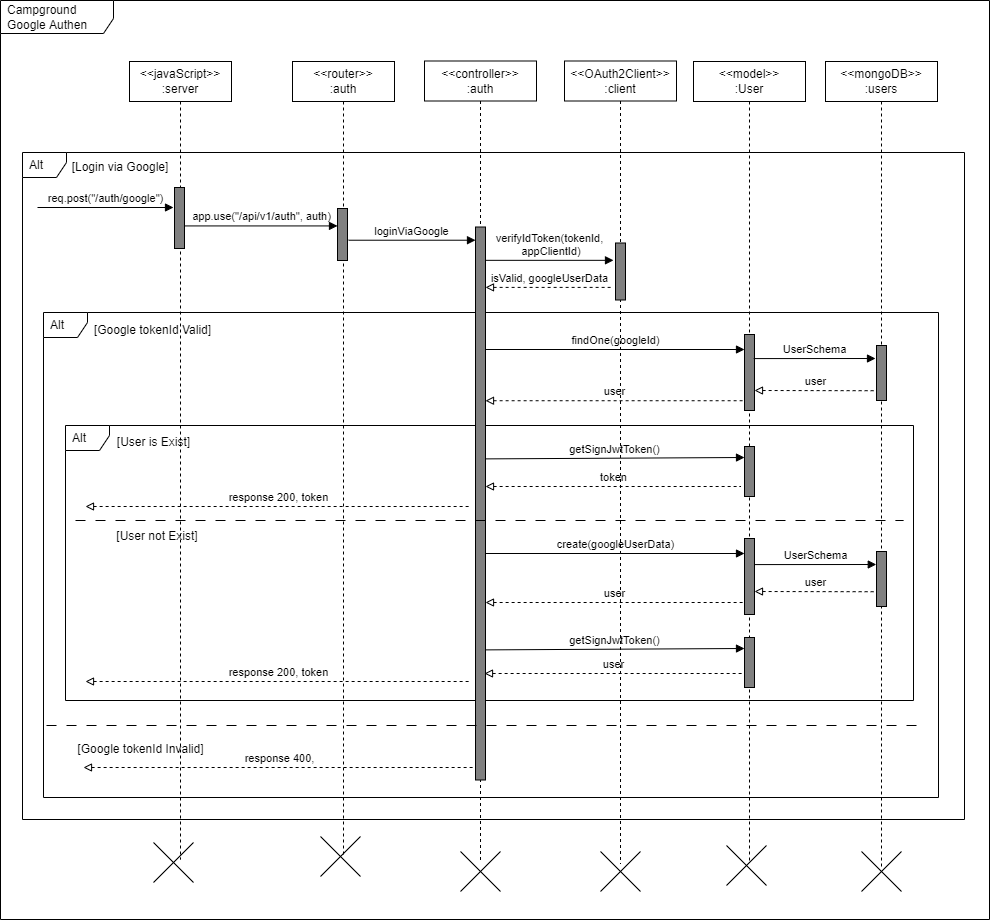

The diagram above was exported from draw.io. Its source (the exported page's mxGraphModel, read from the mxfile embedded in the PNG):
<mxGraphModel dx="-109" dy="269" grid="0" gridSize="10" guides="1" tooltips="1" connect="1" arrows="1" fold="1" page="1" pageScale="1" pageWidth="850" pageHeight="1100" background="none" math="0" shadow="0">
  <root>
    <mxCell id="0" />
    <mxCell id="1" parent="0" />
    <mxCell id="nSxJ-nGAHUv5d9EsKK7Q-1" value="Campground Google Authen" style="shape=umlFrame;whiteSpace=wrap;html=1;width=113;height=33;boundedLbl=1;verticalAlign=middle;align=left;spacingLeft=5;" parent="1" vertex="1">
      <mxGeometry x="1252" y="87" width="989" height="919" as="geometry" />
    </mxCell>
    <mxCell id="nSxJ-nGAHUv5d9EsKK7Q-2" value="Alt" style="shape=umlFrame;whiteSpace=wrap;html=1;width=44;height=25;boundedLbl=1;verticalAlign=middle;align=left;spacingLeft=5;" parent="1" vertex="1">
      <mxGeometry x="1274" y="239" width="942" height="667" as="geometry" />
    </mxCell>
    <mxCell id="nSxJ-nGAHUv5d9EsKK7Q-3" value="Alt" style="shape=umlFrame;whiteSpace=wrap;html=1;width=44;height=25;boundedLbl=1;verticalAlign=middle;align=left;spacingLeft=5;" parent="1" vertex="1">
      <mxGeometry x="1295" y="399" width="895" height="485" as="geometry" />
    </mxCell>
    <mxCell id="nSxJ-nGAHUv5d9EsKK7Q-4" value="Alt" style="shape=umlFrame;whiteSpace=wrap;html=1;width=44;height=25;boundedLbl=1;verticalAlign=middle;align=left;spacingLeft=5;" parent="1" vertex="1">
      <mxGeometry x="1317" y="512" width="848" height="275" as="geometry" />
    </mxCell>
    <mxCell id="nSxJ-nGAHUv5d9EsKK7Q-5" value="&amp;lt;&amp;lt;javaScript&amp;gt;&amp;gt;&lt;br&gt;:server" style="shape=umlLifeline;perimeter=lifelinePerimeter;whiteSpace=wrap;html=1;container=1;collapsible=0;recursiveResize=0;outlineConnect=0;" parent="1" vertex="1">
      <mxGeometry x="1381" y="148" width="102" height="798" as="geometry" />
    </mxCell>
    <mxCell id="nSxJ-nGAHUv5d9EsKK7Q-6" value="" style="html=1;points=[];perimeter=orthogonalPerimeter;fillColor=#808080;" parent="nSxJ-nGAHUv5d9EsKK7Q-5" vertex="1">
      <mxGeometry x="45" y="126" width="10" height="61" as="geometry" />
    </mxCell>
    <mxCell id="nSxJ-nGAHUv5d9EsKK7Q-7" value="response 200, token" style="html=1;verticalAlign=bottom;labelBackgroundColor=none;endArrow=none;endFill=0;dashed=1;startArrow=block;startFill=0;" parent="nSxJ-nGAHUv5d9EsKK7Q-5" edge="1">
      <mxGeometry width="160" relative="1" as="geometry">
        <mxPoint x="-44" y="445" as="sourcePoint" />
        <mxPoint x="342" y="445" as="targetPoint" />
      </mxGeometry>
    </mxCell>
    <mxCell id="nSxJ-nGAHUv5d9EsKK7Q-8" value="response 200, token" style="html=1;verticalAlign=bottom;labelBackgroundColor=none;endArrow=none;endFill=0;dashed=1;startArrow=block;startFill=0;" parent="nSxJ-nGAHUv5d9EsKK7Q-5" edge="1">
      <mxGeometry width="160" relative="1" as="geometry">
        <mxPoint x="-44.000000000000455" y="620" as="sourcePoint" />
        <mxPoint x="342" y="620" as="targetPoint" />
      </mxGeometry>
    </mxCell>
    <mxCell id="nSxJ-nGAHUv5d9EsKK7Q-9" value="[User not Exist]" style="text;html=1;strokeColor=none;fillColor=none;align=center;verticalAlign=middle;whiteSpace=wrap;rounded=0;" parent="nSxJ-nGAHUv5d9EsKK7Q-5" vertex="1">
      <mxGeometry x="-18" y="460" width="92" height="30" as="geometry" />
    </mxCell>
    <mxCell id="nSxJ-nGAHUv5d9EsKK7Q-10" value="response 400," style="html=1;verticalAlign=bottom;labelBackgroundColor=none;endArrow=none;endFill=0;dashed=1;startArrow=block;startFill=0;" parent="nSxJ-nGAHUv5d9EsKK7Q-5" target="nSxJ-nGAHUv5d9EsKK7Q-14" edge="1">
      <mxGeometry width="160" relative="1" as="geometry">
        <mxPoint x="-46.000000000000455" y="706" as="sourcePoint" />
        <mxPoint x="340" y="706" as="targetPoint" />
      </mxGeometry>
    </mxCell>
    <mxCell id="nSxJ-nGAHUv5d9EsKK7Q-11" value="&amp;lt;&amp;lt;router&amp;gt;&amp;gt;&lt;br&gt;:auth" style="shape=umlLifeline;perimeter=lifelinePerimeter;whiteSpace=wrap;html=1;container=1;collapsible=0;recursiveResize=0;outlineConnect=0;" parent="1" vertex="1">
      <mxGeometry x="1544" y="148" width="102" height="796" as="geometry" />
    </mxCell>
    <mxCell id="nSxJ-nGAHUv5d9EsKK7Q-12" value="" style="html=1;points=[];perimeter=orthogonalPerimeter;fillColor=#808080;" parent="nSxJ-nGAHUv5d9EsKK7Q-11" vertex="1">
      <mxGeometry x="45" y="147" width="10" height="52" as="geometry" />
    </mxCell>
    <mxCell id="nSxJ-nGAHUv5d9EsKK7Q-13" value="&amp;lt;&amp;lt;controller&amp;gt;&amp;gt;&lt;br&gt;:auth" style="shape=umlLifeline;perimeter=lifelinePerimeter;whiteSpace=wrap;html=1;container=1;collapsible=0;recursiveResize=0;outlineConnect=0;" parent="1" vertex="1">
      <mxGeometry x="1676" y="147.5" width="112" height="801.5" as="geometry" />
    </mxCell>
    <mxCell id="nSxJ-nGAHUv5d9EsKK7Q-14" value="" style="html=1;points=[];perimeter=orthogonalPerimeter;fillColor=#808080;" parent="nSxJ-nGAHUv5d9EsKK7Q-13" vertex="1">
      <mxGeometry x="51" y="166" width="10" height="553" as="geometry" />
    </mxCell>
    <mxCell id="nSxJ-nGAHUv5d9EsKK7Q-15" value="" style="endArrow=none;startArrow=none;endFill=0;startFill=0;endSize=8;html=1;verticalAlign=bottom;dashed=1;labelBackgroundColor=none;dashPattern=10 10;" parent="nSxJ-nGAHUv5d9EsKK7Q-13" edge="1">
      <mxGeometry width="160" relative="1" as="geometry">
        <mxPoint x="-378" y="664.5" as="sourcePoint" />
        <mxPoint x="498" y="664.5" as="targetPoint" />
      </mxGeometry>
    </mxCell>
    <mxCell id="nSxJ-nGAHUv5d9EsKK7Q-16" value="&amp;lt;&amp;lt;model&amp;gt;&amp;gt;&lt;br&gt;:User" style="shape=umlLifeline;perimeter=lifelinePerimeter;whiteSpace=wrap;html=1;container=1;collapsible=0;recursiveResize=0;outlineConnect=0;" parent="1" vertex="1">
      <mxGeometry x="1945" y="148" width="112" height="800" as="geometry" />
    </mxCell>
    <mxCell id="nSxJ-nGAHUv5d9EsKK7Q-17" value="" style="html=1;points=[];perimeter=orthogonalPerimeter;fillColor=#808080;" parent="nSxJ-nGAHUv5d9EsKK7Q-16" vertex="1">
      <mxGeometry x="51" y="477" width="10" height="76" as="geometry" />
    </mxCell>
    <mxCell id="nSxJ-nGAHUv5d9EsKK7Q-18" value="create(googleUserData)" style="html=1;verticalAlign=bottom;labelBackgroundColor=none;endArrow=block;endFill=1;" parent="nSxJ-nGAHUv5d9EsKK7Q-16" edge="1">
      <mxGeometry width="160" relative="1" as="geometry">
        <mxPoint x="-208" y="492" as="sourcePoint" />
        <mxPoint x="51" y="492" as="targetPoint" />
      </mxGeometry>
    </mxCell>
    <mxCell id="nSxJ-nGAHUv5d9EsKK7Q-19" value="UserSchema" style="html=1;verticalAlign=bottom;labelBackgroundColor=none;endArrow=block;endFill=1;exitX=0.922;exitY=0.317;exitDx=0;exitDy=0;exitPerimeter=0;" parent="nSxJ-nGAHUv5d9EsKK7Q-16" edge="1">
      <mxGeometry width="160" relative="1" as="geometry">
        <mxPoint x="61" y="503.0920000000001" as="sourcePoint" />
        <mxPoint x="182.7800000000002" y="503" as="targetPoint" />
      </mxGeometry>
    </mxCell>
    <mxCell id="nSxJ-nGAHUv5d9EsKK7Q-20" value="user" style="html=1;verticalAlign=bottom;labelBackgroundColor=none;endArrow=none;endFill=0;exitX=0.922;exitY=0.317;exitDx=0;exitDy=0;exitPerimeter=0;dashed=1;startArrow=block;startFill=0;" parent="nSxJ-nGAHUv5d9EsKK7Q-16" edge="1">
      <mxGeometry width="160" relative="1" as="geometry">
        <mxPoint x="61" y="530.0049999999999" as="sourcePoint" />
        <mxPoint x="182.7800000000002" y="530.23" as="targetPoint" />
      </mxGeometry>
    </mxCell>
    <mxCell id="nSxJ-nGAHUv5d9EsKK7Q-21" value="" style="html=1;points=[];perimeter=orthogonalPerimeter;fillColor=#808080;" parent="nSxJ-nGAHUv5d9EsKK7Q-16" vertex="1">
      <mxGeometry x="51" y="576" width="10" height="50" as="geometry" />
    </mxCell>
    <mxCell id="nSxJ-nGAHUv5d9EsKK7Q-22" value="getSignJwtToken()" style="html=1;verticalAlign=bottom;labelBackgroundColor=none;endArrow=block;endFill=1;exitX=1.05;exitY=0.444;exitDx=0;exitDy=0;exitPerimeter=0;" parent="nSxJ-nGAHUv5d9EsKK7Q-16" edge="1">
      <mxGeometry width="160" relative="1" as="geometry">
        <mxPoint x="-207.5" y="588.376" as="sourcePoint" />
        <mxPoint x="51" y="587" as="targetPoint" />
      </mxGeometry>
    </mxCell>
    <mxCell id="nSxJ-nGAHUv5d9EsKK7Q-23" value="&amp;lt;&amp;lt;mongoDB&amp;gt;&amp;gt;&lt;br&gt;:users" style="shape=umlLifeline;perimeter=lifelinePerimeter;whiteSpace=wrap;html=1;container=1;collapsible=0;recursiveResize=0;outlineConnect=0;" parent="1" vertex="1">
      <mxGeometry x="2077" y="148" width="112" height="805" as="geometry" />
    </mxCell>
    <mxCell id="nSxJ-nGAHUv5d9EsKK7Q-24" value="" style="html=1;points=[];perimeter=orthogonalPerimeter;fillColor=#808080;" parent="nSxJ-nGAHUv5d9EsKK7Q-23" vertex="1">
      <mxGeometry x="-81" y="273" width="10" height="76" as="geometry" />
    </mxCell>
    <mxCell id="nSxJ-nGAHUv5d9EsKK7Q-25" value="user" style="html=1;verticalAlign=bottom;labelBackgroundColor=none;endArrow=none;endFill=0;exitX=0.922;exitY=0.317;exitDx=0;exitDy=0;exitPerimeter=0;dashed=1;startArrow=block;startFill=0;" parent="nSxJ-nGAHUv5d9EsKK7Q-23" edge="1">
      <mxGeometry width="160" relative="1" as="geometry">
        <mxPoint x="-71" y="328.9949999999999" as="sourcePoint" />
        <mxPoint x="50.7800000000002" y="329.22" as="targetPoint" />
      </mxGeometry>
    </mxCell>
    <mxCell id="nSxJ-nGAHUv5d9EsKK7Q-26" value="" style="html=1;points=[];perimeter=orthogonalPerimeter;fillColor=#808080;" parent="nSxJ-nGAHUv5d9EsKK7Q-23" vertex="1">
      <mxGeometry x="51" y="284" width="10" height="55" as="geometry" />
    </mxCell>
    <mxCell id="nSxJ-nGAHUv5d9EsKK7Q-27" value="UserSchema" style="html=1;verticalAlign=bottom;labelBackgroundColor=none;endArrow=block;endFill=1;exitX=0.922;exitY=0.317;exitDx=0;exitDy=0;exitPerimeter=0;" parent="nSxJ-nGAHUv5d9EsKK7Q-23" source="nSxJ-nGAHUv5d9EsKK7Q-24" edge="1">
      <mxGeometry width="160" relative="1" as="geometry">
        <mxPoint x="-76" y="297" as="sourcePoint" />
        <mxPoint x="50" y="297" as="targetPoint" />
      </mxGeometry>
    </mxCell>
    <mxCell id="nSxJ-nGAHUv5d9EsKK7Q-28" value="" style="html=1;points=[];perimeter=orthogonalPerimeter;fillColor=#808080;" parent="nSxJ-nGAHUv5d9EsKK7Q-23" vertex="1">
      <mxGeometry x="51" y="490" width="10" height="55" as="geometry" />
    </mxCell>
    <mxCell id="nSxJ-nGAHUv5d9EsKK7Q-29" value="req.post(&quot;/auth/google&quot;)" style="html=1;verticalAlign=bottom;labelBackgroundColor=none;endArrow=block;endFill=1;" parent="1" edge="1">
      <mxGeometry width="160" relative="1" as="geometry">
        <mxPoint x="1289" y="294" as="sourcePoint" />
        <mxPoint x="1425" y="294" as="targetPoint" />
      </mxGeometry>
    </mxCell>
    <mxCell id="nSxJ-nGAHUv5d9EsKK7Q-30" value="app.use(&quot;/api/v1/auth&quot;, auth)" style="html=1;verticalAlign=bottom;labelBackgroundColor=none;endArrow=block;endFill=1;exitX=0.957;exitY=0.63;exitDx=0;exitDy=0;exitPerimeter=0;" parent="1" source="nSxJ-nGAHUv5d9EsKK7Q-6" target="nSxJ-nGAHUv5d9EsKK7Q-12" edge="1">
      <mxGeometry width="160" relative="1" as="geometry">
        <mxPoint x="1436" y="311" as="sourcePoint" />
        <mxPoint x="1572" y="311" as="targetPoint" />
      </mxGeometry>
    </mxCell>
    <mxCell id="nSxJ-nGAHUv5d9EsKK7Q-31" value="loginViaGoogle" style="html=1;verticalAlign=bottom;labelBackgroundColor=none;endArrow=block;endFill=1;exitX=1.114;exitY=0.61;exitDx=0;exitDy=0;exitPerimeter=0;" parent="1" source="nSxJ-nGAHUv5d9EsKK7Q-12" target="nSxJ-nGAHUv5d9EsKK7Q-14" edge="1">
      <mxGeometry width="160" relative="1" as="geometry">
        <mxPoint x="1600" y="327" as="sourcePoint" />
        <mxPoint x="1753" y="327" as="targetPoint" />
      </mxGeometry>
    </mxCell>
    <mxCell id="nSxJ-nGAHUv5d9EsKK7Q-32" value="verifyIdToken(tokenId,&lt;br&gt;&amp;nbsp;appClientId)" style="html=1;verticalAlign=bottom;labelBackgroundColor=none;endArrow=block;endFill=1;entryX=-0.2;entryY=0.304;entryDx=0;entryDy=0;entryPerimeter=0;" parent="1" source="nSxJ-nGAHUv5d9EsKK7Q-14" target="nSxJ-nGAHUv5d9EsKK7Q-41" edge="1">
      <mxGeometry width="160" relative="1" as="geometry">
        <mxPoint x="1610.14" y="336.72000000000014" as="sourcePoint" />
        <mxPoint x="1858" y="336.72000000000014" as="targetPoint" />
      </mxGeometry>
    </mxCell>
    <mxCell id="nSxJ-nGAHUv5d9EsKK7Q-33" value="[Google tokenId Valid]" style="text;html=1;strokeColor=none;fillColor=none;align=center;verticalAlign=middle;whiteSpace=wrap;rounded=0;" parent="1" vertex="1">
      <mxGeometry x="1344" y="402" width="121" height="30" as="geometry" />
    </mxCell>
    <mxCell id="nSxJ-nGAHUv5d9EsKK7Q-34" value="[Google tokenId Invalid]" style="text;html=1;strokeColor=none;fillColor=none;align=center;verticalAlign=middle;whiteSpace=wrap;rounded=0;" parent="1" vertex="1">
      <mxGeometry x="1322" y="821" width="141" height="30" as="geometry" />
    </mxCell>
    <mxCell id="nSxJ-nGAHUv5d9EsKK7Q-35" value="" style="shape=umlDestroy;dashed=0;" parent="1" vertex="1">
      <mxGeometry x="1852" y="938" width="40" height="40" as="geometry" />
    </mxCell>
    <mxCell id="nSxJ-nGAHUv5d9EsKK7Q-36" value="[Login via Google]" style="text;html=1;strokeColor=none;fillColor=none;align=center;verticalAlign=middle;whiteSpace=wrap;rounded=0;" parent="1" vertex="1">
      <mxGeometry x="1322" y="239" width="100" height="30" as="geometry" />
    </mxCell>
    <mxCell id="nSxJ-nGAHUv5d9EsKK7Q-37" value="" style="shape=umlDestroy;dashed=0;" parent="1" vertex="1">
      <mxGeometry x="1712" y="938" width="40" height="40" as="geometry" />
    </mxCell>
    <mxCell id="nSxJ-nGAHUv5d9EsKK7Q-38" value="" style="shape=umlDestroy;dashed=0;" parent="1" vertex="1">
      <mxGeometry x="1572" y="923" width="40" height="40" as="geometry" />
    </mxCell>
    <mxCell id="nSxJ-nGAHUv5d9EsKK7Q-39" value="" style="shape=umlDestroy;dashed=0;" parent="1" vertex="1">
      <mxGeometry x="1405" y="929" width="40" height="40" as="geometry" />
    </mxCell>
    <mxCell id="nSxJ-nGAHUv5d9EsKK7Q-40" value="&amp;lt;&amp;lt;OAuth2Client&amp;gt;&amp;gt;&lt;br&gt;:client" style="shape=umlLifeline;perimeter=lifelinePerimeter;whiteSpace=wrap;html=1;container=1;collapsible=0;recursiveResize=0;outlineConnect=0;" parent="1" vertex="1">
      <mxGeometry x="1816" y="147.5" width="112" height="802.5" as="geometry" />
    </mxCell>
    <mxCell id="nSxJ-nGAHUv5d9EsKK7Q-41" value="" style="html=1;points=[];perimeter=orthogonalPerimeter;fillColor=#808080;" parent="nSxJ-nGAHUv5d9EsKK7Q-40" vertex="1">
      <mxGeometry x="51" y="182" width="10" height="57" as="geometry" />
    </mxCell>
    <mxCell id="nSxJ-nGAHUv5d9EsKK7Q-42" value="user" style="html=1;verticalAlign=bottom;labelBackgroundColor=none;endArrow=none;endFill=0;dashed=1;startArrow=block;startFill=0;" parent="nSxJ-nGAHUv5d9EsKK7Q-40" source="nSxJ-nGAHUv5d9EsKK7Q-14" edge="1">
      <mxGeometry width="160" relative="1" as="geometry">
        <mxPoint x="57" y="339.5049999999999" as="sourcePoint" />
        <mxPoint x="178.7800000000002" y="339.73" as="targetPoint" />
      </mxGeometry>
    </mxCell>
    <mxCell id="nSxJ-nGAHUv5d9EsKK7Q-43" value="token" style="html=1;verticalAlign=bottom;labelBackgroundColor=none;endArrow=none;endFill=0;dashed=1;startArrow=block;startFill=0;" parent="nSxJ-nGAHUv5d9EsKK7Q-40" edge="1">
      <mxGeometry width="160" relative="1" as="geometry">
        <mxPoint x="-79" y="425.5" as="sourcePoint" />
        <mxPoint x="176.4300000000003" y="425.5" as="targetPoint" />
      </mxGeometry>
    </mxCell>
    <mxCell id="nSxJ-nGAHUv5d9EsKK7Q-44" value="user" style="html=1;verticalAlign=bottom;labelBackgroundColor=none;endArrow=none;endFill=0;dashed=1;startArrow=block;startFill=0;" parent="nSxJ-nGAHUv5d9EsKK7Q-40" edge="1">
      <mxGeometry width="160" relative="1" as="geometry">
        <mxPoint x="-79" y="541.5" as="sourcePoint" />
        <mxPoint x="178.7800000000002" y="541.5" as="targetPoint" />
      </mxGeometry>
    </mxCell>
    <mxCell id="nSxJ-nGAHUv5d9EsKK7Q-45" value="user" style="html=1;verticalAlign=bottom;labelBackgroundColor=none;endArrow=none;endFill=0;dashed=1;startArrow=block;startFill=0;" parent="nSxJ-nGAHUv5d9EsKK7Q-40" edge="1">
      <mxGeometry width="160" relative="1" as="geometry">
        <mxPoint x="-80" y="612.5" as="sourcePoint" />
        <mxPoint x="177.7800000000002" y="612.5" as="targetPoint" />
      </mxGeometry>
    </mxCell>
    <mxCell id="nSxJ-nGAHUv5d9EsKK7Q-46" value="isValid, googleUserData" style="html=1;verticalAlign=bottom;labelBackgroundColor=none;endArrow=none;endFill=0;dashed=1;startArrow=block;startFill=0;entryX=-0.269;entryY=0.779;entryDx=0;entryDy=0;entryPerimeter=0;" parent="1" source="nSxJ-nGAHUv5d9EsKK7Q-14" target="nSxJ-nGAHUv5d9EsKK7Q-41" edge="1">
      <mxGeometry width="160" relative="1" as="geometry">
        <mxPoint x="1741" y="374.005" as="sourcePoint" />
        <mxPoint x="1862.7800000000002" y="374.23" as="targetPoint" />
      </mxGeometry>
    </mxCell>
    <mxCell id="nSxJ-nGAHUv5d9EsKK7Q-47" value="findOne(googleId)" style="html=1;verticalAlign=bottom;labelBackgroundColor=none;endArrow=block;endFill=1;" parent="1" source="nSxJ-nGAHUv5d9EsKK7Q-14" edge="1">
      <mxGeometry width="160" relative="1" as="geometry">
        <mxPoint x="1740" y="435.004" as="sourcePoint" />
        <mxPoint x="1996" y="436" as="targetPoint" />
      </mxGeometry>
    </mxCell>
    <mxCell id="nSxJ-nGAHUv5d9EsKK7Q-48" value="[User is Exist]" style="text;html=1;strokeColor=none;fillColor=none;align=center;verticalAlign=middle;whiteSpace=wrap;rounded=0;" parent="1" vertex="1">
      <mxGeometry x="1366" y="514" width="79" height="30" as="geometry" />
    </mxCell>
    <mxCell id="nSxJ-nGAHUv5d9EsKK7Q-49" value="" style="html=1;points=[];perimeter=orthogonalPerimeter;fillColor=#808080;" parent="1" vertex="1">
      <mxGeometry x="1996" y="533" width="10" height="50" as="geometry" />
    </mxCell>
    <mxCell id="nSxJ-nGAHUv5d9EsKK7Q-50" value="getSignJwtToken()" style="html=1;verticalAlign=bottom;labelBackgroundColor=none;endArrow=block;endFill=1;exitX=1.05;exitY=0.444;exitDx=0;exitDy=0;exitPerimeter=0;" parent="1" edge="1">
      <mxGeometry width="160" relative="1" as="geometry">
        <mxPoint x="1737.5" y="545.3760000000002" as="sourcePoint" />
        <mxPoint x="1996" y="544" as="targetPoint" />
      </mxGeometry>
    </mxCell>
    <mxCell id="nSxJ-nGAHUv5d9EsKK7Q-51" value="" style="endArrow=none;startArrow=none;endFill=0;startFill=0;endSize=8;html=1;verticalAlign=bottom;dashed=1;labelBackgroundColor=none;dashPattern=10 10;" parent="1" edge="1">
      <mxGeometry width="160" relative="1" as="geometry">
        <mxPoint x="1327" y="607" as="sourcePoint" />
        <mxPoint x="2155" y="607" as="targetPoint" />
      </mxGeometry>
    </mxCell>
    <mxCell id="nSxJ-nGAHUv5d9EsKK7Q-52" value="" style="shape=umlDestroy;dashed=0;" parent="1" vertex="1">
      <mxGeometry x="1978" y="932" width="40" height="40" as="geometry" />
    </mxCell>
    <mxCell id="nSxJ-nGAHUv5d9EsKK7Q-53" value="" style="shape=umlDestroy;dashed=0;" parent="1" vertex="1">
      <mxGeometry x="2113" y="938" width="40" height="40" as="geometry" />
    </mxCell>
  </root>
</mxGraphModel>